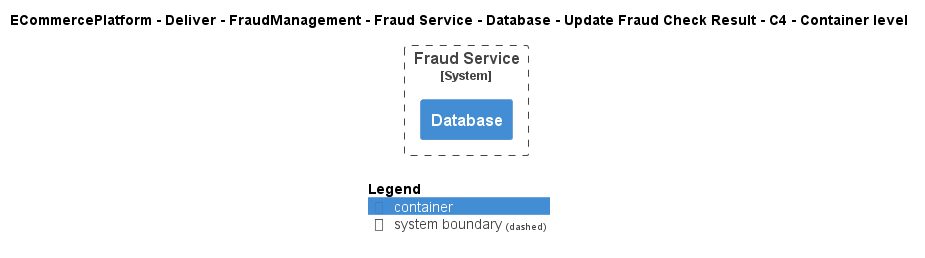

The diagram above was rendered by PlantUML. Its source (embedded in the PNG):
@startuml
!include ..\..\..\..\..\..\..\..\..\.c4s\C4_Container.puml

AddElementTag("c4interflow:lifecycle:new", $bgColor=green, $fontColor=#ffffff, $borderColor=green, $shadowing="False")
AddElementTag("c4interflow:lifecycle:changed", $bgColor=orange, $fontColor=#ffffff, $borderColor=orange, $shadowing="False")
AddElementTag("c4interflow:lifecycle:removed", $bgColor=red, $fontColor=#ffffff, $borderColor=red, $shadowing="False")

AddRelTag("c4interflow:lifecycle:new", $textColor=green, $lineColor=green)
AddRelTag("c4interflow:lifecycle:changed", $textColor=orange, $lineColor=orange)
AddRelTag("c4interflow:lifecycle:removed", $textColor=red, $lineColor=red)

SHOW_PERSON_PORTRAIT()
LAYOUT_TOP_DOWN()

skinparam linetype polyline

title ECommercePlatform - Deliver - FraudManagement - Fraud Service - Database - Update Fraud Check Result - C4 - Container level


System_Boundary(ECommercePlatform.Deliver.FraudManagement.SoftwareSystems.FraudService, "Fraud Service") {
    Container(ECommercePlatform.Deliver.FraudManagement.SoftwareSystems.FraudService.Containers.Database, "Database", "", "")
}



SHOW_LEGEND()
@enduml